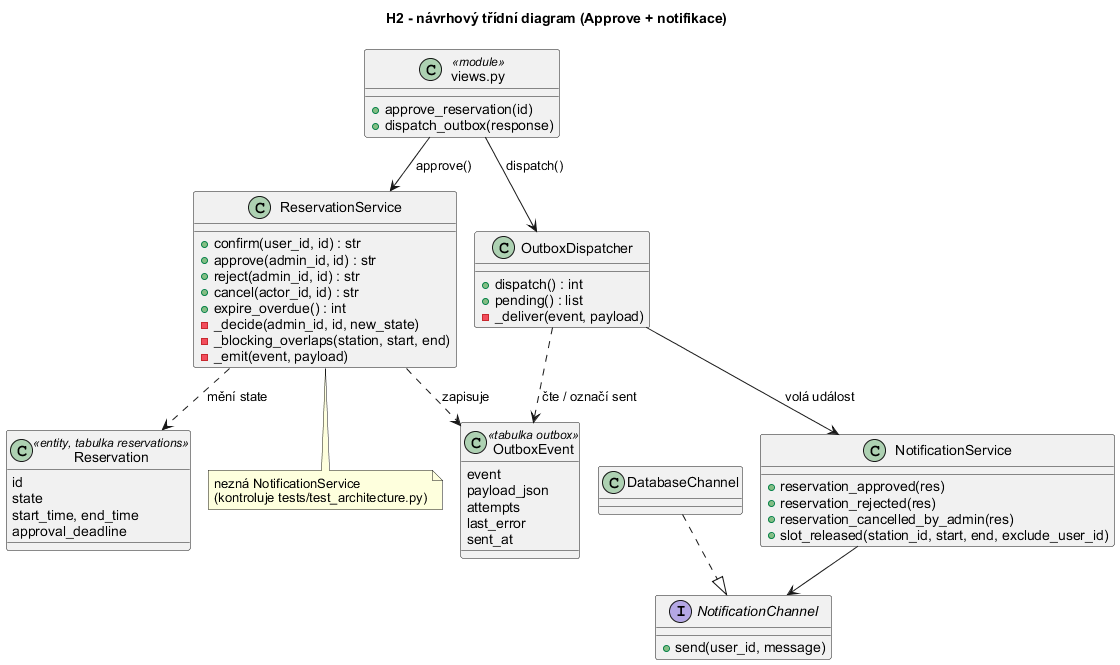

The diagram above was rendered by PlantUML. Its source (embedded in the PNG):
@startuml
!pragma layout smetana
skinparam defaultFontName Arial
title H2 - návrhový třídní diagram (Approve + notifikace)

class "views.py" as views <<module>> {
  +approve_reservation(id)
  +dispatch_outbox(response)
}
class ReservationService {
  +confirm(user_id, id) : str
  +approve(admin_id, id) : str
  +reject(admin_id, id) : str
  +cancel(actor_id, id) : str
  +expire_overdue() : int
  -_decide(admin_id, id, new_state)
  -_blocking_overlaps(station, start, end)
  -_emit(event, payload)
}
class OutboxDispatcher {
  +dispatch() : int
  +pending() : list
  -_deliver(event, payload)
}
class NotificationService {
  +reservation_approved(res)
  +reservation_rejected(res)
  +reservation_cancelled_by_admin(res)
  +slot_released(station_id, start, end, exclude_user_id)
}
interface NotificationChannel {
  +send(user_id, message)
}
class DatabaseChannel
class Reservation <<entity, tabulka reservations>> {
  id
  state
  start_time, end_time
  approval_deadline
}
class OutboxEvent <<tabulka outbox>> {
  event
  payload_json
  attempts
  last_error
  sent_at
}

views --> ReservationService : approve()
views --> OutboxDispatcher : dispatch()
ReservationService ..> Reservation : mění state
ReservationService ..> OutboxEvent : zapisuje
OutboxDispatcher ..> OutboxEvent : čte / označí sent
OutboxDispatcher --> NotificationService : volá událost
NotificationService --> NotificationChannel
DatabaseChannel ..|> NotificationChannel
note bottom of ReservationService
  nezná NotificationService
  (kontroluje tests/test_architecture.py)
end note
@enduml